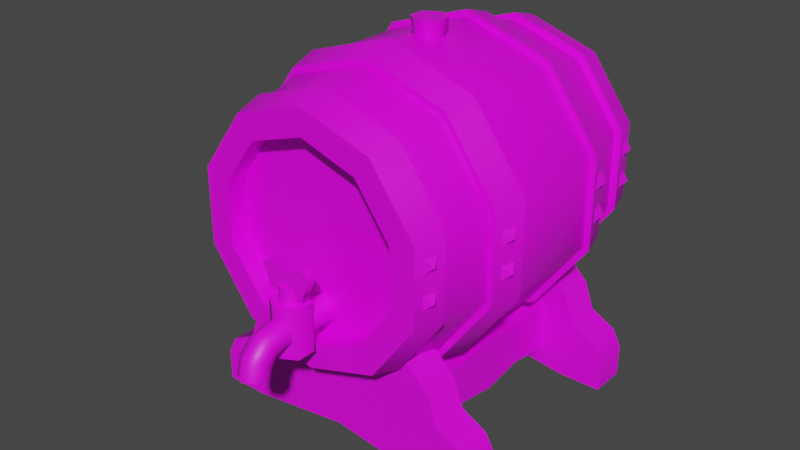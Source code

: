# Source: prop-cask.blend  (saved by Blender 2.93.20; exported with 4.5.12 LTS)
import bpy
from mathutils import Matrix  # noqa: F401  (used for matrix-valued properties, if any)

bpy.ops.wm.read_factory_settings(use_empty=True)
scene = bpy.context.scene
scene.name = 'Scene'

# ---- collections
col_collection = bpy.data.collections.new('Collection'); scene.collection.children.link(col_collection)

# ---- images (referenced by path relative to the original .blend; pixels are not part of the script)
import os
ASSET_DIR = os.environ.get("B2B_ASSET_DIR", "")  # directory of the original .blend (textures are referenced by path, not embedded)
HERE = os.path.dirname(os.path.abspath(__file__))  # packed textures are extracted next to this script under _unpacked/

def load_image(name, relpath, width, height, colorspace="sRGB"):
    """Load a texture the original file referenced (path relative to the .blend, or extracted next to this script)."""
    p = next((c for c in (os.path.join(HERE, relpath), os.path.join(ASSET_DIR, relpath)) if relpath and os.path.exists(c)), "")
    if p:
        img = bpy.data.images.load(p, check_existing=True)
        img.name = name
    else:  # same state as the original file: an image datablock whose file is absent (Cycles renders it pink)
        img = bpy.data.images.new(name, width, height)
        img.source = "FILE"
        img.filepath = "//" + (relpath or name)
    img.colorspace_settings.name = colorspace
    return img
img_wood_boards_seamless_png = load_image('wood-boards-seamless.png', 'wood-boards-seamless.png', 1024, 1024, 'sRGB')
img_metal_seamless_png = load_image('metal-seamless.png', 'metal-seamless.png', 1024, 1024, 'sRGB')
img_wood_seamless_png = load_image('wood-seamless.png', 'wood-seamless.png', 1024, 1024, 'sRGB')

# ---- materials (node trees are filled in below, after node groups)
mat_wood_boards = bpy.data.materials.new('Wood Boards')
mat_wood_boards.alpha_threshold = 0.0
mat_wood_boards.line_color = (0.0, 0.0, 0.0, 1.0)
mat_metal = bpy.data.materials.new('Metal')
mat_wood = bpy.data.materials.new('Wood')

# ---- material node trees
mat_wood_boards.use_nodes = True; mat_wood_boards.node_tree.nodes.clear()
_N = mat_wood_boards.node_tree.nodes; _L = mat_wood_boards.node_tree.links
n0 = _N.new('ShaderNodeOutputMaterial'); n0.name = 'Material Output'; n0.location = (300, 300)
n1 = _N.new('ShaderNodeBsdfPrincipled'); n1.name = 'Principled BSDF'; n1.location = (10, 300)
n1.distribution = 'GGX'
n1.subsurface_method = 'BURLEY'
n1.inputs[2].default_value = 0.4
n1.inputs[3].default_value = 1.45
n1.inputs[27].default_value = (0.0, 0.0, 0.0, 1.0)
n1.inputs[28].default_value = 1.0
n2 = _N.new('ShaderNodeTexImage'); n2.name = 'Image Texture'; n2.location = (-280, 280)
n2.image = img_wood_boards_seamless_png
_L.new(n1.outputs[0], n0.inputs[0])
_L.new(n2.outputs[0], n1.inputs[0])
n0.is_active_output = True
mat_metal.use_nodes = True; mat_metal.node_tree.nodes.clear()
_N = mat_metal.node_tree.nodes; _L = mat_metal.node_tree.links
n0 = _N.new('ShaderNodeBsdfPrincipled'); n0.name = 'Principled BSDF'; n0.location = (10, 300)
n0.distribution = 'GGX'
n0.subsurface_method = 'BURLEY'
n0.inputs[3].default_value = 1.45
n0.inputs[27].default_value = (0.0, 0.0, 0.0, 1.0)
n0.inputs[28].default_value = 1.0
n1 = _N.new('ShaderNodeOutputMaterial'); n1.name = 'Material Output'; n1.location = (300, 300)
n2 = _N.new('ShaderNodeTexImage'); n2.name = 'Image Texture'; n2.location = (-280, 280)
n2.image = img_metal_seamless_png
_L.new(n0.outputs[0], n1.inputs[0])
_L.new(n2.outputs[0], n0.inputs[0])
n1.is_active_output = True
mat_wood.use_nodes = True; mat_wood.node_tree.nodes.clear()
_N = mat_wood.node_tree.nodes; _L = mat_wood.node_tree.links
n0 = _N.new('ShaderNodeBsdfPrincipled'); n0.name = 'Principled BSDF'; n0.location = (10, 300)
n0.distribution = 'GGX'
n0.subsurface_method = 'BURLEY'
n0.inputs[3].default_value = 1.45
n0.inputs[27].default_value = (0.0, 0.0, 0.0, 1.0)
n0.inputs[28].default_value = 1.0
n1 = _N.new('ShaderNodeOutputMaterial'); n1.name = 'Material Output'; n1.location = (300, 300)
n2 = _N.new('ShaderNodeTexImage'); n2.name = 'Image Texture'; n2.location = (-280, 280)
n2.image = img_wood_seamless_png
_L.new(n0.outputs[0], n1.inputs[0])
_L.new(n2.outputs[0], n0.inputs[0])
n1.is_active_output = True

# ---- world
world_world = bpy.data.worlds.new('World'); scene.world = world_world
world_world.use_nodes = True; world_world.node_tree.nodes.clear()
_N = world_world.node_tree.nodes; _L = world_world.node_tree.links
n0 = _N.new('ShaderNodeOutputWorld'); n0.name = 'World Output'; n0.location = (300, 300)
n1 = _N.new('ShaderNodeBackground'); n1.name = 'Background'; n1.location = (10, 300)
n1.inputs[0].default_value = (0.05088, 0.05088, 0.05088, 1.0)
_L.new(n1.outputs[0], n0.inputs[0])
n0.is_active_output = True
world_world.color = (0.05088, 0.05088, 0.05088)
world_world.use_sun_shadow = False
world_world.sun_shadow_jitter_overblur = 0.0

# ---- meshes
me_prop_cask = bpy.data.meshes.new('prop-cask')
me_prop_cask.from_pydata([(6.483e-09, 0.7214, -0.375), (-1.068e-09, 0.7214, 0.375), (0.1301, 0.6791, -0.375), (0.1301, 0.6791, 0.375), (0.2105, 0.5684, -0.375), (0.2105, 0.5684, 0.375), (0.2105, 0.4316, -0.375), (0.2105, 0.4316, 0.375), (0.1301, 0.3209, -0.375), (0.1301, 0.3209, 0.375), (-1.464e-08, 0.2786, -0.375), (-1.533e-08, 0.2786, 0.375), (-0.1301, 0.3209, -0.375), (-0.1301, 0.3209, 0.375), (-0.2105, 0.4316, -0.375), (-0.2105, 0.4316, 0.375), (-0.2105, 0.5684, -0.375), (-0.2105, 0.5684, 0.375), (-0.1301, 0.6791, -0.375), (-0.1301, 0.6791, 0.375), (-1.776e-15, 0.8333, -0.125), (-1.776e-15, 0.8333, 0.125), (0.1959, 0.7696, 0.125), (0.1959, 0.7696, -0.125), (0.317, 0.603, 0.125), (0.317, 0.603, -0.125), (0.317, 0.397, 0.125), (0.317, 0.397, -0.125), (0.1959, 0.2304, 0.125), (0.1959, 0.2304, -0.125), (-2.914e-08, 0.1667, 0.125), (-2.914e-08, 0.1667, -0.125), (-0.1959, 0.2304, 0.125), (-0.1959, 0.2304, -0.125), (-0.317, 0.397, 0.125), (-0.317, 0.397, -0.125), (-0.317, 0.603, 0.125), (-0.317, 0.603, -0.125), (-0.1959, 0.7696, 0.125), (-0.1959, 0.7696, -0.125), (3.045e-10, 0.7652, -0.375), (0.1559, 0.7145, -0.375), (0.1559, 0.7145, 0.375), (3.045e-10, 0.7652, 0.375), (0.2522, 0.582, -0.375), (0.2522, 0.582, 0.375), (0.2522, 0.418, -0.375), (0.2522, 0.418, 0.375), (0.1559, 0.2855, -0.375), (0.1559, 0.2855, 0.375), (-2.288e-08, 0.2348, -0.375), (-2.288e-08, 0.2348, 0.375), (-0.1559, 0.2855, -0.375), (-0.1559, 0.2855, 0.375), (-0.2522, 0.418, -0.375), (-0.2522, 0.418, 0.375), (-0.2522, 0.582, -0.375), (-0.2522, 0.582, 0.375), (-0.1559, 0.7145, -0.375), (-0.1559, 0.7145, 0.375), (6.483e-09, 0.7214, -0.3272), (-1.068e-09, 0.7214, 0.3272), (0.1301, 0.6791, -0.3272), (0.1301, 0.6791, 0.3272), (0.2105, 0.5684, -0.3272), (0.2105, 0.5684, 0.3272), (0.2105, 0.4316, -0.3272), (0.2105, 0.4316, 0.3272), (0.1301, 0.3209, -0.3272), (0.1301, 0.3209, 0.3272), (-1.464e-08, 0.2786, -0.3272), (-1.533e-08, 0.2786, 0.3272), (-0.1301, 0.3209, -0.3272), (-0.1301, 0.3209, 0.3272), (-0.2105, 0.4316, -0.3272), (-0.2105, 0.4316, 0.3272), (-0.2105, 0.5684, -0.3272), (-0.2105, 0.5684, 0.3272), (-0.1301, 0.6791, -0.3272), (-0.1301, 0.6791, 0.3272), (-4.371e-08, 0.8157, -0.03267), (-0.02873, 0.8157, -0.01608), (-0.02873, 0.8157, 0.01709), (-4.081e-08, 0.8157, 0.03368), (0.02873, 0.8157, 0.01709), (0.02873, 0.8157, -0.01608), (-4.371e-08, 0.8626, -0.03965), (-0.03478, 0.8626, -0.01958), (-0.03478, 0.8626, 0.02058), (-4.02e-08, 0.8626, 0.04066), (0.03478, 0.8626, 0.02058), (0.03478, 0.8626, -0.01958), (0.2786, 0.5232, 0.3243), (0.2702, 0.5232, 0.3575), (0.2786, 0.5575, 0.3243), (0.2702, 0.5575, 0.3575), (0.291, 0.5404, 0.3451), (0.1559, 0.7145, 0.375), (3.045e-10, 0.7652, 0.375), (0.2522, 0.582, 0.375), (0.2522, 0.418, 0.375), (0.1559, 0.2855, 0.375), (-2.288e-08, 0.2348, 0.375), (-0.1559, 0.2855, 0.375), (-0.2522, 0.418, 0.375), (-0.2522, 0.582, 0.375), (-0.1559, 0.7145, 0.375), (0.1667, 0.7294, 0.3068), (1.047e-09, 0.7835, 0.3068), (0.2697, 0.5876, 0.3068), (0.2697, 0.4124, 0.3068), (0.1667, 0.2706, 0.3068), (-2.374e-08, 0.2165, 0.3068), (-0.1667, 0.2706, 0.3068), (-0.2697, 0.4124, 0.3068), (-0.2697, 0.5876, 0.3068), (-0.1667, 0.7294, 0.3068), (0.1654, 0.7276, 0.375), (8.67e-10, 0.7813, 0.375), (0.2676, 0.5869, 0.375), (0.2676, 0.4131, 0.375), (0.1654, 0.2724, 0.375), (-2.373e-08, 0.2187, 0.375), (-0.1654, 0.2724, 0.375), (-0.2676, 0.4131, 0.375), (-0.2676, 0.5869, 0.375), (-0.1654, 0.7276, 0.375), (0.1768, 0.7433, 0.3068), (1.655e-09, 0.8008, 0.3068), (0.2861, 0.5929, 0.3068), (0.2861, 0.4071, 0.3068), (0.1768, 0.2567, 0.3068), (-2.464e-08, 0.1992, 0.3068), (-0.1768, 0.2567, 0.3068), (-0.2861, 0.4071, 0.3068), (-0.2861, 0.5929, 0.3068), (-0.1768, 0.7433, 0.3068), (0.1819, 0.7503, 0.1951), (1.659e-09, 0.8094, 0.1951), (0.2943, 0.5956, 0.1951), (0.2943, 0.4044, 0.1951), (0.1819, 0.2497, 0.1951), (-2.539e-08, 0.1906, 0.1951), (-0.1819, 0.2497, 0.1951), (-0.2943, 0.4044, 0.1951), (-0.2943, 0.5956, 0.1951), (-0.1819, 0.7503, 0.1951), (0.1927, 0.7653, 0.1269), (2.503e-09, 0.8279, 0.1269), (0.3119, 0.6013, 0.1269), (0.3119, 0.3987, 0.1269), (0.1927, 0.2347, 0.1269), (-2.616e-08, 0.1721, 0.1269), (-0.1927, 0.2347, 0.1269), (-0.3119, 0.3987, 0.1269), (-0.3119, 0.6013, 0.1269), (-0.1927, 0.7653, 0.1269), (0.1929, 0.7655, 0.1951), (2.315e-09, 0.8282, 0.1951), (0.3122, 0.6014, 0.1951), (0.3122, 0.3986, 0.1951), (0.1929, 0.2345, 0.1951), (-2.638e-08, 0.1718, 0.1951), (-0.1929, 0.2345, 0.1951), (-0.3122, 0.3986, 0.1951), (-0.3122, 0.6014, 0.1951), (-0.1929, 0.7655, 0.1951), (0.2045, 0.7814, 0.1269), (3.206e-09, 0.8479, 0.1269), (0.3308, 0.6075, 0.1269), (0.3308, 0.3925, 0.1269), (0.2045, 0.2186, 0.1269), (-2.721e-08, 0.1521, 0.1269), (-0.2045, 0.2186, 0.1269), (-0.3308, 0.3925, 0.1269), (-0.3308, 0.6075, 0.1269), (-0.2045, 0.7814, 0.1269), (0.2786, 0.4481, 0.3243), (0.2702, 0.4481, 0.3575), (0.2786, 0.4823, 0.3243), (0.2702, 0.4823, 0.3575), (0.291, 0.4652, 0.3451), (0.3246, 0.5232, 0.1445), (0.3155, 0.5232, 0.1775), (0.3246, 0.5575, 0.1445), (0.3155, 0.5575, 0.1775), (0.3366, 0.5404, 0.1655), (0.3246, 0.4481, 0.1445), (0.3155, 0.4481, 0.1775), (0.3246, 0.4823, 0.1445), (0.3155, 0.4823, 0.1775), (0.3366, 0.4652, 0.1655), (0.2786, 0.5232, -0.3243), (0.2702, 0.5232, -0.3575), (0.2786, 0.5575, -0.3243), (0.2702, 0.5575, -0.3575), (0.291, 0.5404, -0.3451), (0.1559, 0.7145, -0.375), (0.0, 0.7652, -0.375), (0.2522, 0.582, -0.375), (0.2522, 0.418, -0.375), (0.1559, 0.2855, -0.375), (-2.235e-08, 0.2348, -0.375), (-0.1559, 0.2855, -0.375), (-0.2522, 0.418, -0.375), (-0.2522, 0.582, -0.375), (-0.1559, 0.7145, -0.375), (0.1667, 0.7294, -0.3068), (0.0, 0.7835, -0.3068), (0.2697, 0.5876, -0.3068), (0.2697, 0.4124, -0.3068), (0.1667, 0.2706, -0.3068), (-2.235e-08, 0.2165, -0.3068), (-0.1667, 0.2706, -0.3068), (-0.2697, 0.4124, -0.3068), (-0.2697, 0.5876, -0.3068), (-0.1667, 0.7294, -0.3068), (0.1654, 0.7276, -0.375), (0.0, 0.7813, -0.375), (0.2676, 0.5869, -0.375), (0.2676, 0.4131, -0.375), (0.1654, 0.2724, -0.375), (-2.235e-08, 0.2187, -0.375), (-0.1654, 0.2724, -0.375), (-0.2676, 0.4131, -0.375), (-0.2676, 0.5869, -0.375), (-0.1654, 0.7276, -0.375), (0.1768, 0.7433, -0.3068), (0.0, 0.8008, -0.3068), (0.2861, 0.5929, -0.3068), (0.2861, 0.4071, -0.3068), (0.1768, 0.2567, -0.3068), (-2.608e-08, 0.1992, -0.3068), (-0.1768, 0.2567, -0.3068), (-0.2861, 0.4071, -0.3068), (-0.2861, 0.5929, -0.3068), (-0.1768, 0.7433, -0.3068), (0.1819, 0.7503, -0.1951), (0.0, 0.8094, -0.1951), (0.2943, 0.5956, -0.1951), (0.2943, 0.4044, -0.1951), (0.1819, 0.2497, -0.1951), (-2.608e-08, 0.1906, -0.1951), (-0.1819, 0.2497, -0.1951), (-0.2943, 0.4044, -0.1951), (-0.2943, 0.5956, -0.1951), (-0.1819, 0.7503, -0.1951), (0.1927, 0.7653, -0.1269), (3.725e-09, 0.8279, -0.1269), (0.3119, 0.6013, -0.1269), (0.3119, 0.3987, -0.1269), (0.1927, 0.2347, -0.1269), (-2.608e-08, 0.1721, -0.1269), (-0.1927, 0.2347, -0.1269), (-0.3119, 0.3987, -0.1269), (-0.3119, 0.6013, -0.1269), (-0.1927, 0.7653, -0.1269), (0.1929, 0.7655, -0.1951), (3.725e-09, 0.8282, -0.1951), (0.3122, 0.6014, -0.1951), (0.3122, 0.3986, -0.1951), (0.1929, 0.2345, -0.1951), (-2.608e-08, 0.1718, -0.1951), (-0.1929, 0.2345, -0.1951), (-0.3122, 0.3986, -0.1951), (-0.3122, 0.6014, -0.1951), (-0.1929, 0.7655, -0.1951), (0.2045, 0.7814, -0.1269), (3.725e-09, 0.8479, -0.1269), (0.3308, 0.6075, -0.1269), (0.3308, 0.3925, -0.1269), (0.2045, 0.2186, -0.1269), (-2.608e-08, 0.1521, -0.1269), (-0.2045, 0.2186, -0.1269), (-0.3308, 0.3925, -0.1269), (-0.3308, 0.6075, -0.1269), (-0.2045, 0.7814, -0.1269), (0.2786, 0.4481, -0.3243), (0.2702, 0.4481, -0.3575), (0.2786, 0.4823, -0.3243), (0.2702, 0.4823, -0.3575), (0.291, 0.4652, -0.3451), (0.3246, 0.5232, -0.1445), (0.3155, 0.5232, -0.1775), (0.3246, 0.5575, -0.1445), (0.3155, 0.5575, -0.1775), (0.3366, 0.5404, -0.1655), (0.3246, 0.4481, -0.1445), (0.3155, 0.4481, -0.1775), (0.3246, 0.4823, -0.1445), (0.3155, 0.4823, -0.1775), (0.3366, 0.4652, -0.1655), (-0.3407, 0.0003243, 0.2942), (-0.3407, 0.0003243, 0.2077), (0.3407, 0.0003243, 0.2942), (0.3407, 0.0003243, 0.2077), (-0.2384, 0.2108, 0.2942), (-0.261, 0.1467, 0.2942), (0.3197, 0.1156, 0.2077), (-0.3407, 0.07624, 0.2077), (0.3407, 0.07624, 0.2077), (0.3407, 0.07624, 0.2942), (-0.3407, 0.07624, 0.2942), (0.2385, 0.0003243, 0.2077), (-0.2385, 0.0003243, 0.2077), (-0.1651, 0.2837, 0.2077), (0.1651, 0.2837, 0.2077), (-0.2385, 0.0003243, 0.2942), (0.2385, 0.0003243, 0.2942), (0.1651, 0.2837, 0.2942), (-0.1651, 0.2837, 0.2942), (0.2384, 0.2108, 0.2942), (-0.2384, 0.2108, 0.2077), (0.2384, 0.2108, 0.2077), (-0.261, 0.1467, 0.2077), (0.261, 0.1467, 0.2077), (0.261, 0.1467, 0.2942), (0.3197, 0.1156, 0.2942), (-0.3197, 0.1156, 0.2942), (-0.3197, 0.1156, 0.2077), (0.2238, 0.1156, 0.2077), (-0.2385, 0.07624, 0.2077), (0.2385, 0.07624, 0.2077), (0.2385, 0.07624, 0.2942), (-0.2385, 0.07624, 0.2942), (-1.788e-09, 0.03373, 0.2077), (-1.49e-08, 0.2837, 0.2077), (1.788e-09, 0.03373, 0.2942), (-1.49e-08, 0.2837, 0.2942), (-2.235e-08, 0.2108, 0.2942), (-7.451e-09, 0.2108, 0.2077), (0.0, 0.1467, 0.2077), (0.0, 0.1467, 0.2942), (0.0, 0.1156, 0.2942), (0.0, 0.1156, 0.2077), (1.49e-08, 0.07624, 0.2077), (-1.49e-08, 0.07624, 0.2942), (-0.3407, 0.0003243, -0.2071), (-0.3407, 0.0003243, -0.2937), (0.3407, 0.0003243, -0.2071), (0.3407, 0.0003243, -0.2937), (-0.2384, 0.2108, -0.2071), (-0.261, 0.1467, -0.2071), (0.3197, 0.1156, -0.2937), (-0.3407, 0.07624, -0.2937), (0.3407, 0.07624, -0.2937), (0.3407, 0.07624, -0.2071), (-0.3407, 0.07624, -0.2071), (0.2385, 0.0003243, -0.2937), (-0.2385, 0.0003243, -0.2937), (-0.1651, 0.2837, -0.2937), (0.1651, 0.2837, -0.2937), (-0.2385, 0.0003243, -0.2071), (0.2385, 0.0003243, -0.2071), (0.1651, 0.2837, -0.2071), (-0.1651, 0.2837, -0.2071), (0.2384, 0.2108, -0.2071), (-0.2384, 0.2108, -0.2937), (0.2384, 0.2108, -0.2937), (-0.261, 0.1467, -0.2937), (0.261, 0.1467, -0.2937), (0.261, 0.1467, -0.2071), (0.3197, 0.1156, -0.2071), (-0.3197, 0.1156, -0.2071), (-0.3197, 0.1156, -0.2937), (0.2238, 0.1156, -0.2937), (-0.2385, 0.07624, -0.2937), (0.2385, 0.07624, -0.2937), (0.2385, 0.07624, -0.2071), (-0.2385, 0.07624, -0.2071), (-1.788e-09, 0.03373, -0.2937), (-1.49e-08, 0.2837, -0.2937), (1.788e-09, 0.03373, -0.2071), (-1.49e-08, 0.2837, -0.2071), (-2.235e-08, 0.2108, -0.2071), (-7.451e-09, 0.2108, -0.2937), (0.0, 0.1467, -0.2937), (0.0, 0.1467, -0.2071), (0.0, 0.1156, -0.2071), (0.0, 0.1156, -0.2937), (1.49e-08, 0.07624, -0.2937), (-1.49e-08, 0.07624, -0.2071), (-0.1781, 0.04421, 0.2077), (-0.1781, 0.1773, 0.2077), (-0.1781, 0.04421, -0.2077), (-0.1781, 0.1773, -0.2077), (-0.1208, 0.04421, 0.2077), (-0.1208, 0.1773, 0.2077), (-0.1208, 0.04421, -0.2077), (-0.1208, 0.1773, -0.2077), (-0.1781, 0.06085, -0.1038), (-0.1781, 0.04421, -1.932e-09), (-0.1781, 0.06085, 0.1038), (-0.1781, 0.1607, 0.1038), (-0.1781, 0.1773, -7.752e-09), (-0.1781, 0.1607, -0.1038), (-0.1208, 0.06085, 0.1038), (-0.1208, 0.04421, -1.932e-09), (-0.1208, 0.06085, -0.1038), (-0.1208, 0.1607, -0.1038), (-0.1208, 0.1773, -7.752e-09), (-0.1208, 0.1607, 0.1038), (0.1226, 0.04421, 0.2077), (0.1226, 0.1773, 0.2077), (0.1226, 0.04421, -0.2077), (0.1226, 0.1773, -0.2077), (0.1799, 0.04421, 0.2077), (0.1799, 0.1773, 0.2077), (0.1799, 0.04421, -0.2077), (0.1799, 0.1773, -0.2077), (0.1226, 0.06085, -0.1038), (0.1226, 0.04421, -1.932e-09), (0.1226, 0.06085, 0.1038), (0.1226, 0.1607, 0.1038), (0.1226, 0.1773, -7.752e-09), (0.1226, 0.1607, -0.1038), (0.1799, 0.06085, 0.1038), (0.1799, 0.04421, -1.932e-09), (0.1799, 0.06085, -0.1038), (0.1799, 0.1607, -0.1038), (0.1799, 0.1773, -7.752e-09), (0.1799, 0.1607, 0.1038), (2.918e-08, 0.3729, 0.3272), (-0.02738, 0.3571, 0.3272), (-0.02738, 0.3255, 0.3272), (3.194e-08, 0.3097, 0.3272), (0.02738, 0.3255, 0.3272), (0.02738, 0.3571, 0.3272), (-0.02738, 0.3571, 0.4686), (2.918e-08, 0.3729, 0.4686), (-0.02738, 0.3255, 0.4686), (3.194e-08, 0.3097, 0.4686), (0.02738, 0.3255, 0.4686), (0.02738, 0.3571, 0.4686), (-0.02738, 0.3469, 0.5065), (2.918e-08, 0.3606, 0.5144), (-0.02738, 0.3195, 0.4907), (3.194e-08, 0.3058, 0.4828), (0.02738, 0.3195, 0.4907), (0.02738, 0.3469, 0.5065), (-0.02738, 0.3192, 0.5342), (2.918e-08, 0.3271, 0.5479), (-0.02738, 0.3034, 0.5069), (3.194e-08, 0.2955, 0.4932), (0.02738, 0.3034, 0.5069), (0.02738, 0.3192, 0.5342), (-0.02738, 0.2813, 0.5444), (2.918e-08, 0.2813, 0.5602), (-0.02738, 0.2813, 0.5128), (3.194e-08, 0.2813, 0.497), (0.02738, 0.2813, 0.5128), (0.02738, 0.2813, 0.5444), (2.867e-08, 0.2868, 0.4638), (-0.03721, 0.2868, 0.4423), (-0.03721, 0.2868, 0.3994), (3.243e-08, 0.2868, 0.3779), (0.03721, 0.2868, 0.3994), (0.03721, 0.2868, 0.4423), (2.867e-08, 0.3985, 0.4446), (-0.02054, 0.3985, 0.4327), (-0.02054, 0.3985, 0.409), (3.11e-08, 0.3985, 0.3971), (0.02054, 0.3985, 0.409), (0.02054, 0.3985, 0.4327), (2.867e-08, 0.3985, 0.4638), (-0.03721, 0.3985, 0.4423), (-0.03721, 0.3985, 0.3994), (3.243e-08, 0.3985, 0.3779), (0.03721, 0.3985, 0.3994), (0.03721, 0.3985, 0.4423), (2.867e-08, 0.4311, 0.4446), (-0.02054, 0.4311, 0.4327), (-0.02054, 0.4311, 0.409), (3.11e-08, 0.4311, 0.3971), (0.02054, 0.4311, 0.409), (0.02054, 0.4311, 0.4327), (-0.03971, 0.4154, 0.4303), (-0.06056, 0.4659, 0.4303), (0.06056, 0.4659, 0.4303), (-0.03971, 0.4154, 0.412), (-0.06056, 0.4659, 0.412), (0.06056, 0.4659, 0.412), (0.03971, 0.4154, 0.412), (2.989e-08, 0.4154, 0.4303), (2.989e-08, 0.4659, 0.4303), (2.989e-08, 0.4154, 0.412), (2.989e-08, 0.4659, 0.412), (0.03971, 0.4154, 0.4303), (0.03971, 0.4828, 0.4303), (0.03971, 0.4828, 0.412), (-0.03971, 0.4828, 0.4303), (-0.03971, 0.4828, 0.412)], [], [(21, 43, 42, 22), (22, 42, 45, 24), (24, 45, 47, 26), (26, 47, 49, 28), (28, 49, 51, 30), (30, 51, 53, 32), (32, 53, 55, 34), (34, 55, 57, 36), (1, 19, 79, 61), (36, 57, 59, 38), (38, 59, 43, 21), (4, 6, 66, 64), (58, 39, 20, 40), (39, 38, 21, 20), (56, 37, 39, 58), (37, 36, 38, 39), (54, 35, 37, 56), (35, 34, 36, 37), (52, 33, 35, 54), (33, 32, 34, 35), (50, 31, 33, 52), (31, 30, 32, 33), (48, 29, 31, 50), (29, 28, 30, 31), (46, 27, 29, 48), (27, 26, 28, 29), (44, 25, 27, 46), (25, 24, 26, 27), (41, 23, 25, 44), (23, 22, 24, 25), (40, 20, 23, 41), (20, 21, 22, 23), (2, 0, 40, 41), (1, 3, 42, 43), (4, 2, 41, 44), (3, 5, 45, 42), (6, 4, 44, 46), (5, 7, 47, 45), (8, 6, 46, 48), (7, 9, 49, 47), (10, 8, 48, 50), (9, 11, 51, 49), (12, 10, 50, 52), (11, 13, 53, 51), (14, 12, 52, 54), (13, 15, 55, 53), (16, 14, 54, 56), (15, 17, 57, 55), (18, 16, 56, 58), (17, 19, 59, 57), (0, 18, 58, 40), (19, 1, 43, 59), (63, 61, 79, 77, 75, 73, 71, 69, 67, 65), (60, 62, 64, 66, 68, 70, 72, 74, 76, 78), (12, 14, 74, 72), (7, 5, 65, 67), (15, 13, 73, 75), (6, 8, 68, 66), (14, 16, 76, 74), (9, 7, 67, 69), (0, 2, 62, 60), (17, 15, 75, 77), (8, 10, 70, 68), (3, 1, 61, 63), (16, 18, 78, 76), (11, 9, 69, 71), (2, 4, 64, 62), (19, 17, 77, 79), (10, 12, 72, 70), (5, 3, 63, 65), (18, 0, 60, 78), (13, 11, 71, 73), (85, 91, 90, 84), (83, 89, 88, 82), (81, 87, 86, 80), (80, 86, 91, 85), (84, 90, 89, 83), (82, 88, 87, 81), (87, 88, 89, 90, 91, 86), (92, 93, 95, 94), (94, 95, 96), (96, 93, 92), (94, 96, 92), (96, 95, 93), (122, 123, 133, 132), (119, 120, 130, 129), (126, 118, 128, 136), (123, 124, 134, 133), (120, 121, 131, 130), (118, 117, 127, 128), (124, 125, 135, 134), (121, 122, 132, 131), (117, 119, 129, 127), (125, 126, 136, 135), (105, 106, 126, 125), (97, 99, 119, 117), (114, 113, 133, 134), (106, 98, 118, 126), (99, 100, 120, 119), (115, 114, 134, 135), (107, 108, 128, 127), (100, 101, 121, 120), (116, 115, 135, 136), (109, 107, 127, 129), (101, 102, 122, 121), (108, 116, 136, 128), (110, 109, 129, 130), (102, 103, 123, 122), (111, 110, 130, 131), (103, 104, 124, 123), (112, 111, 131, 132), (104, 105, 125, 124), (98, 97, 117, 118), (113, 112, 132, 133), (162, 163, 173, 172), (159, 160, 170, 169), (166, 158, 168, 176), (163, 164, 174, 173), (160, 161, 171, 170), (158, 157, 167, 168), (164, 165, 175, 174), (161, 162, 172, 171), (157, 159, 169, 167), (165, 166, 176, 175), (145, 146, 166, 165), (137, 139, 159, 157), (154, 153, 173, 174), (146, 138, 158, 166), (139, 140, 160, 159), (155, 154, 174, 175), (147, 148, 168, 167), (140, 141, 161, 160), (156, 155, 175, 176), (149, 147, 167, 169), (141, 142, 162, 161), (148, 156, 176, 168), (150, 149, 169, 170), (142, 143, 163, 162), (151, 150, 170, 171), (143, 144, 164, 163), (152, 151, 171, 172), (144, 145, 165, 164), (138, 137, 157, 158), (153, 152, 172, 173), (177, 178, 180, 179), (179, 180, 181), (181, 178, 177), (179, 181, 177), (181, 180, 178), (182, 183, 185, 184), (184, 185, 186), (186, 183, 182), (184, 186, 182), (186, 185, 183), (187, 188, 190, 189), (189, 190, 191), (191, 188, 187), (189, 191, 187), (191, 190, 188), (192, 194, 195, 193), (194, 196, 195), (196, 192, 193), (194, 192, 196), (196, 193, 195), (222, 232, 233, 223), (219, 229, 230, 220), (226, 236, 228, 218), (223, 233, 234, 224), (220, 230, 231, 221), (218, 228, 227, 217), (224, 234, 235, 225), (221, 231, 232, 222), (217, 227, 229, 219), (225, 235, 236, 226), (205, 225, 226, 206), (197, 217, 219, 199), (214, 234, 233, 213), (206, 226, 218, 198), (199, 219, 220, 200), (215, 235, 234, 214), (207, 227, 228, 208), (200, 220, 221, 201), (216, 236, 235, 215), (209, 229, 227, 207), (201, 221, 222, 202), (208, 228, 236, 216), (210, 230, 229, 209), (202, 222, 223, 203), (211, 231, 230, 210), (203, 223, 224, 204), (212, 232, 231, 211), (204, 224, 225, 205), (198, 218, 217, 197), (213, 233, 232, 212), (262, 272, 273, 263), (259, 269, 270, 260), (266, 276, 268, 258), (263, 273, 274, 264), (260, 270, 271, 261), (258, 268, 267, 257), (264, 274, 275, 265), (261, 271, 272, 262), (257, 267, 269, 259), (265, 275, 276, 266), (245, 265, 266, 246), (237, 257, 259, 239), (254, 274, 273, 253), (246, 266, 258, 238), (239, 259, 260, 240), (255, 275, 274, 254), (247, 267, 268, 248), (240, 260, 261, 241), (256, 276, 275, 255), (249, 269, 267, 247), (241, 261, 262, 242), (248, 268, 276, 256), (250, 270, 269, 249), (242, 262, 263, 243), (251, 271, 270, 250), (243, 263, 264, 244), (252, 272, 271, 251), (244, 264, 265, 245), (238, 258, 257, 237), (253, 273, 272, 252), (277, 279, 280, 278), (279, 281, 280), (281, 277, 278), (279, 277, 281), (281, 278, 280), (282, 284, 285, 283), (284, 286, 285), (286, 282, 283), (284, 282, 286), (286, 283, 285), (287, 289, 290, 288), (289, 291, 290), (291, 287, 288), (289, 287, 291), (291, 288, 290), (296, 310, 305, 312), (313, 306, 309, 311), (303, 295, 294, 308), (315, 313, 311, 316), (297, 296, 312, 314), (318, 297, 314, 319), (320, 315, 298), (298, 315, 316, 317), (324, 318, 302), (300, 298, 317, 301), (322, 320, 298, 300), (302, 318, 319, 299), (292, 302, 299, 293), (303, 322, 300, 295), (295, 300, 301, 294), (307, 324, 302, 292), (294, 301, 323, 308), (327, 336, 324, 307), (293, 299, 321, 304), (325, 335, 322, 303), (299, 319, 321), (335, 334, 320, 322), (301, 317, 323), (336, 333, 318, 324), (333, 332, 297, 318), (334, 331, 315, 320), (331, 330, 313, 315), (332, 329, 296, 297), (326, 305, 310, 328), (293, 304, 307, 292), (325, 303, 308, 327), (329, 328, 310, 296), (330, 326, 306, 313), (312, 305, 326, 330), (311, 309, 328, 329), (304, 325, 327, 307), (306, 326, 328, 309), (316, 311, 329, 332), (314, 312, 330, 331), (319, 314, 331, 334), (317, 316, 332, 333), (323, 317, 333, 336), (321, 319, 334, 335), (304, 321, 335, 325), (308, 323, 336, 327), (341, 355, 350, 357), (358, 351, 354, 356), (348, 340, 339, 353), (360, 358, 356, 361), (342, 341, 357, 359), (363, 342, 359, 364), (365, 360, 343), (343, 360, 361, 362), (369, 363, 347), (345, 343, 362, 346), (367, 365, 343, 345), (347, 363, 364, 344), (337, 347, 344, 338), (348, 367, 345, 340), (340, 345, 346, 339), (352, 369, 347, 337), (339, 346, 368, 353), (372, 381, 369, 352), (338, 344, 366, 349), (370, 380, 367, 348), (344, 364, 366), (380, 379, 365, 367), (346, 362, 368), (381, 378, 363, 369), (378, 377, 342, 363), (379, 376, 360, 365), (376, 375, 358, 360), (377, 374, 341, 342), (371, 350, 355, 373), (338, 349, 352, 337), (370, 348, 353, 372), (374, 373, 355, 341), (375, 371, 351, 358), (357, 350, 371, 375), (356, 354, 373, 374), (349, 370, 372, 352), (351, 371, 373, 354), (361, 356, 374, 377), (359, 357, 375, 376), (364, 359, 376, 379), (362, 361, 377, 378), (368, 362, 378, 381), (366, 364, 379, 380), (349, 366, 380, 370), (353, 368, 381, 372), (390, 395, 385, 384), (396, 401, 387, 386), (392, 396, 386, 382), (401, 393, 383, 387), (389, 385, 395, 399), (399, 395, 394, 400), (400, 394, 393, 401), (384, 388, 398, 390), (390, 398, 397, 391), (391, 397, 396, 392), (388, 389, 399, 398), (398, 399, 400, 397), (397, 400, 401, 396), (382, 383, 393, 392), (392, 393, 394, 391), (391, 394, 395, 390), (410, 415, 405, 404), (416, 421, 407, 406), (412, 416, 406, 402), (421, 413, 403, 407), (409, 405, 415, 419), (419, 415, 414, 420), (420, 414, 413, 421), (404, 408, 418, 410), (410, 418, 417, 411), (411, 417, 416, 412), (408, 409, 419, 418), (418, 419, 420, 417), (417, 420, 421, 416), (402, 403, 413, 412), (412, 413, 414, 411), (411, 414, 415, 410), (432, 438, 437, 431), (422, 429, 433, 427), (426, 432, 431, 425), (424, 430, 428, 423), (427, 433, 432, 426), (425, 431, 430, 424), (423, 428, 429, 422), (437, 443, 442, 436), (430, 436, 434, 428), (433, 439, 438, 432), (431, 437, 436, 430), (428, 434, 435, 429), (429, 435, 439, 433), (442, 448, 446, 440), (434, 440, 441, 435), (435, 441, 445, 439), (438, 444, 443, 437), (436, 442, 440, 434), (439, 445, 444, 438), (446, 448, 449, 450, 451, 447), (445, 451, 450, 444), (443, 449, 448, 442), (440, 446, 447, 441), (441, 447, 451, 445), (444, 450, 449, 443), (452, 457, 469, 464), (456, 455, 467, 468), (454, 453, 465, 466), (457, 456, 468, 469), (455, 454, 466, 467), (453, 452, 464, 465), (452, 453, 454, 455, 456, 457), (462, 461, 473, 474), (458, 459, 465, 464), (459, 460, 466, 465), (460, 461, 467, 466), (461, 462, 468, 467), (462, 463, 469, 468), (463, 458, 464, 469), (470, 475, 474, 473, 472, 471), (460, 459, 471, 472), (463, 462, 474, 475), (461, 460, 472, 473), (459, 458, 470, 471), (458, 463, 475, 470), (488, 487, 478), (489, 481, 482), (488, 478, 481, 489), (478, 487, 482, 481), (476, 477, 480, 479), (487, 483, 485, 482), (490, 484, 486, 491), (491, 486, 485, 479), (490, 476, 483, 484), (484, 488, 489, 486), (486, 489, 482, 485), (484, 483, 487, 488), (477, 476, 490), (480, 491, 479), (477, 490, 491, 480), (483, 476, 479, 485)])
me_prop_cask.polygons.foreach_set('use_smooth', [1, 1, 1, 1, 1, 1, 1, 1, 1, 1, 1, 1, 1, 1, 1, 1, 1, 1, 1, 1, 1, 1, 1, 1, 1, 1, 1, 1, 1, 1, 1, 1, 1, 1, 1, 1, 1, 1, 1, 1, 1, 1, 1, 1, 1, 1, 1, 1, 1, 1, 1, 1, 1, 1, 1, 1, 1, 1, 1, 1, 1, 1, 1, 1, 1, 1, 1, 1, 1, 1, 1, 1, 1, 1, 1, 1, 1, 1, 1, 0, 0, 0, 0, 0, 1, 1, 1, 1, 1, 1, 1, 1, 1, 1, 0, 0, 0, 0, 0, 0, 0, 0, 0, 0, 0, 0, 0, 0, 0, 0, 0, 0, 0, 0, 1, 1, 1, 1, 1, 1, 1, 1, 1, 1, 0, 0, 0, 0, 0, 0, 0, 0, 0, 0, 0, 0, 0, 0, 0, 0, 0, 0, 0, 0, 0, 0, 0, 0, 0, 0, 0, 0, 0, 0, 0, 0, 0, 0, 0, 0, 0, 0, 0, 0, 1, 1, 1, 1, 1, 1, 1, 1, 1, 1, 0, 0, 0, 0, 0, 0, 0, 0, 0, 0, 0, 0, 0, 0, 0, 0, 0, 0, 0, 0, 1, 1, 1, 1, 1, 1, 1, 1, 1, 1, 0, 0, 0, 0, 0, 0, 0, 0, 0, 0, 0, 0, 0, 0, 0, 0, 0, 0, 0, 0, 0, 0, 0, 0, 0, 0, 0, 0, 0, 0, 0, 0, 0, 0, 0, 1, 1, 0, 1, 1, 1, 0, 1, 0, 1, 0, 1, 1, 0, 1, 0, 0, 0, 0, 0, 0, 0, 0, 0, 0, 0, 0, 0, 0, 0, 0, 0, 0, 0, 0, 0, 0, 0, 0, 0, 0, 0, 0, 0, 0, 1, 1, 0, 1, 1, 1, 0, 1, 0, 1, 0, 1, 1, 0, 1, 0, 0, 0, 0, 0, 0, 0, 0, 0, 0, 0, 0, 0, 0, 0, 0, 0, 0, 0, 0, 0, 0, 0, 0, 0, 0, 0, 0, 0, 0, 1, 1, 1, 1, 1, 1, 1, 1, 1, 1, 1, 1, 1, 1, 1, 1, 1, 1, 1, 1, 1, 1, 1, 1, 1, 1, 1, 1, 1, 1, 1, 1, 1, 1, 1, 1, 1, 1, 1, 1, 1, 1, 1, 1, 1, 1, 1, 1, 1, 1, 1, 1, 1, 1, 1, 1, 1, 1, 1, 1, 1, 1, 1, 1, 1, 1, 1, 1, 1, 1, 1, 1, 1, 1, 1, 1, 1, 1, 1, 1, 1, 1, 1, 1, 1, 1, 1, 1, 1, 1, 1, 1, 1])
me_prop_cask.polygons.foreach_set('material_index', [0, 0, 0, 0, 0, 0, 0, 0, 0, 0, 0, 0, 0, 0, 0, 0, 0, 0, 0, 0, 0, 0, 0, 0, 0, 0, 0, 0, 0, 0, 0, 0, 0, 0, 0, 0, 0, 0, 0, 0, 0, 0, 0, 0, 0, 0, 0, 0, 0, 0, 0, 0, 0, 0, 0, 0, 0, 0, 0, 0, 0, 0, 0, 0, 0, 0, 0, 0, 0, 0, 0, 0, 0, 0, 0, 0, 0, 0, 0, 1, 1, 1, 1, 1, 1, 1, 1, 1, 1, 1, 1, 1, 1, 1, 1, 1, 1, 1, 1, 1, 1, 1, 1, 1, 1, 1, 1, 1, 1, 1, 1, 1, 1, 1, 1, 1, 1, 1, 1, 1, 1, 1, 1, 1, 1, 1, 1, 1, 1, 1, 1, 1, 1, 1, 1, 1, 1, 1, 1, 1, 1, 1, 1, 1, 1, 1, 1, 1, 1, 1, 1, 1, 1, 1, 1, 1, 1, 1, 1, 1, 1, 1, 1, 1, 1, 1, 1, 1, 1, 1, 1, 1, 1, 1, 1, 1, 1, 1, 1, 1, 1, 1, 1, 1, 1, 1, 1, 1, 1, 1, 1, 1, 1, 1, 1, 1, 1, 1, 1, 1, 1, 1, 1, 1, 1, 1, 1, 1, 1, 1, 1, 1, 1, 1, 1, 1, 1, 1, 1, 1, 1, 1, 1, 1, 1, 1, 1, 1, 1, 1, 1, 1, 1, 1, 1, 1, 1, 1, 1, 2, 2, 2, 2, 2, 2, 2, 2, 2, 2, 2, 2, 2, 2, 2, 2, 2, 2, 2, 2, 2, 2, 2, 2, 2, 2, 2, 2, 2, 2, 2, 2, 2, 2, 2, 2, 2, 2, 2, 2, 2, 2, 2, 2, 2, 2, 2, 2, 2, 2, 2, 2, 2, 2, 2, 2, 2, 2, 2, 2, 2, 2, 2, 2, 2, 2, 2, 2, 2, 2, 2, 2, 2, 2, 2, 2, 2, 2, 2, 2, 2, 2, 2, 2, 2, 2, 2, 2, 2, 2, 2, 2, 2, 2, 2, 2, 2, 2, 2, 2, 2, 2, 2, 2, 2, 2, 2, 2, 2, 2, 2, 2, 2, 2, 2, 2, 2, 2, 2, 2, 2, 2, 1, 1, 1, 1, 1, 1, 1, 1, 1, 1, 1, 1, 1, 1, 1, 1, 1, 1, 1, 1, 1, 1, 1, 1, 1, 1, 1, 1, 1, 1, 1, 1, 1, 1, 1, 1, 1, 1, 1, 1, 1, 1, 1, 1, 1, 1, 1, 1, 1, 1, 1, 1, 1, 1, 1, 1, 1, 1, 1, 1, 1])
_k = set([(0, 2), (0, 18), (1, 3), (1, 19), (2, 4), (3, 5), (4, 6), (5, 7), (6, 8), (7, 9), (8, 10), (9, 11), (10, 12), (11, 13), (12, 14), (13, 15), (14, 16), (15, 17), (16, 18), (17, 19), (40, 41), (40, 58), (41, 44), (42, 43), (42, 45), (43, 59), (44, 46), (45, 47), (46, 48), (47, 49), (48, 50), (49, 51), (50, 52), (51, 53), (52, 54), (53, 55), (54, 56), (55, 57), (56, 58), (57, 59), (60, 62), (60, 78), (61, 63), (61, 79), (62, 64), (63, 65), (64, 66), (65, 67), (66, 68), (67, 69), (68, 70), (69, 71), (70, 72), (71, 73), (72, 74), (73, 75), (74, 76), (75, 77), (76, 78), (77, 79), (86, 87), (86, 91), (87, 88), (88, 89), (89, 90), (90, 91), (117, 118), (117, 119), (118, 126), (119, 120), (120, 121), (121, 122), (122, 123), (123, 124), (124, 125), (125, 126), (127, 128), (127, 129), (128, 136), (129, 130), (130, 131), (131, 132), (132, 133), (133, 134), (134, 135), (135, 136), (157, 158), (157, 159), (158, 166), (159, 160), (160, 161), (161, 162), (162, 163), (163, 164), (164, 165), (165, 166), (167, 168), (167, 169), (168, 176), (169, 170), (170, 171), (171, 172), (172, 173), (173, 174), (174, 175), (175, 176), (217, 218), (217, 219), (218, 226), (219, 220), (220, 221), (221, 222), (222, 223), (223, 224), (224, 225), (225, 226), (227, 228), (227, 229), (228, 236), (229, 230), (230, 231), (231, 232), (232, 233), (233, 234), (234, 235), (235, 236), (257, 258), (257, 259), (258, 266), (259, 260), (260, 261), (261, 262), (262, 263), (263, 264), (264, 265), (265, 266), (267, 268), (267, 269), (268, 276), (269, 270), (270, 271), (271, 272), (272, 273), (273, 274), (274, 275), (275, 276), (292, 293), (292, 302), (293, 299), (294, 295), (294, 301), (295, 300), (296, 297), (296, 310), (297, 318), (298, 300), (298, 315), (299, 319), (301, 317), (302, 318), (305, 310), (305, 312), (306, 309), (306, 313), (309, 311), (311, 316), (312, 314), (313, 315), (314, 319), (316, 317), (337, 338), (337, 347), (338, 344), (339, 340), (339, 346), (340, 345), (341, 342), (341, 355), (342, 363), (343, 345), (343, 360), (344, 364), (346, 362), (347, 363), (350, 355), (350, 357), (351, 354), (351, 358), (354, 356), (356, 361), (357, 359), (358, 360), (359, 364), (361, 362), (382, 392), (383, 393), (384, 390), (385, 395), (386, 396), (387, 401), (388, 398), (389, 399), (390, 391), (391, 392), (393, 394), (394, 395), (396, 397), (397, 398), (399, 400), (400, 401), (402, 412), (403, 413), (404, 410), (405, 415), (406, 416), (407, 421), (408, 418), (409, 419), (410, 411), (411, 412), (413, 414), (414, 415), (416, 417), (417, 418), (419, 420), (420, 421), (446, 447), (446, 448), (447, 451), (448, 449), (449, 450), (450, 451), (452, 453), (452, 457), (453, 454), (454, 455), (455, 456), (456, 457), (458, 459), (458, 463), (459, 460), (460, 461), (461, 462), (462, 463), (464, 465), (464, 469), (465, 466), (466, 467), (467, 468), (468, 469), (470, 471), (470, 475), (471, 472), (472, 473), (473, 474), (474, 475), (476, 477), (476, 483), (477, 490), (478, 487), (478, 488), (479, 480), (479, 485), (480, 491), (481, 482), (481, 489), (482, 485), (483, 487), (484, 488), (484, 490), (486, 489), (486, 491)])
me_prop_cask.attributes.new('sharp_edge', 'BOOLEAN', 'EDGE').data.foreach_set('value', [ (min(e.vertices), max(e.vertices)) in _k for e in me_prop_cask.edges])
_uv = me_prop_cask.uv_layers.new(name='UVMap')
_uv.uv.foreach_set('vector', [-0.1232, 0.6418, -0.1232, 0.3238, 0.1046, 0.3238, 0.1046, 0.6418, 0.6757, 0.3732, 0.6757, 0.08914, 0.8791, 0.08914, 0.8791, 0.3732, 0.101, 0.05075, 0.101, -0.216, 0.292, -0.216, 0.292, 0.05075, 0.2919, 0.5665, 0.2919, 0.2958, 0.4857, 0.2958, 0.4857, 0.5665, 0.4872, 0.6992, 0.4872, 0.4355, 0.676, 0.4355, 0.676, 0.6992, 0.2904, 0.1916, 0.2904, -0.08265, 0.4868, -0.08265, 0.4868, 0.1916, 0.8748, 0.109, 0.8748, -0.2108, 1.104, -0.2108, 1.104, 0.109, -0.1245, -0.1093, -0.1245, -0.4294, 0.1046, -0.4294, 0.1046, -0.1093, 0.6766, 0.5788, 0.4858, 0.5788, 0.4858, 0.5085, 0.6766, 0.5085, 0.1, 0.7291, 0.1, 0.4623, 0.291, 0.4623, 0.291, 0.7291, 0.6772, 0.3598, 0.6772, 0.6265, 0.4862, 0.6265, 0.4862, 0.3598, 0.2885, 0.4378, 0.0991, 0.4378, 0.0991, 0.3675, 0.2885, 0.3675, 0.6772, -0.1652, 0.6772, 0.1015, 0.4862, 0.1015, 0.4862, -0.1652, 0.6772, 0.1015, 0.6772, 0.3598, 0.4862, 0.3598, 0.4862, 0.1015, 0.1, 1.254, 0.1, 0.9873, 0.291, 0.9873, 0.291, 1.254, 0.1, 0.9873, 0.1, 0.7291, 0.291, 0.7291, 0.291, 0.9873, -0.1245, 0.5205, -0.1245, 0.2005, 0.1046, 0.2005, 0.1046, 0.5205, -0.1245, 0.2005, -0.1245, -0.1093, 0.1046, -0.1093, 0.1046, 0.2005, 0.8748, 0.7386, 0.8748, 0.4187, 1.104, 0.4187, 1.104, 0.7386, 0.8748, 0.4187, 0.8748, 0.109, 1.104, 0.109, 1.104, 0.4187, 0.2904, 0.7315, 0.2904, 0.4572, 0.4868, 0.4572, 0.4868, 0.7315, 0.2904, 0.4572, 0.2904, 0.1916, 0.4868, 0.1916, 0.4868, 0.4572, 0.4872, 1.218, 0.4872, 0.9545, 0.676, 0.9545, 0.676, 1.218, 0.4872, 0.9545, 0.4872, 0.6992, 0.676, 0.6992, 0.676, 0.9545, 0.2919, 1.099, 0.2919, 0.8285, 0.4857, 0.8285, 0.4857, 1.099, 0.2919, 0.8285, 0.2919, 0.5665, 0.4857, 0.5665, 0.4857, 0.8285, 0.101, 0.5758, 0.101, 0.309, 0.292, 0.309, 0.292, 0.5758, 0.101, 0.309, 0.101, 0.05075, 0.292, 0.05075, 0.292, 0.309, 0.6757, 0.9321, 0.6757, 0.6481, 0.8791, 0.6481, 0.8791, 0.9321, 0.6757, 0.6481, 0.6757, 0.3732, 0.8791, 0.3732, 0.8791, 0.6481, -0.1232, 1.268, -0.1232, 0.9496, 0.1046, 0.9496, 0.1046, 1.268, -0.1232, 0.9496, -0.1232, 0.6418, 0.1046, 0.6418, 0.1046, 0.9496, 0.4876, 0.2318, 0.2871, 0.2318, 0.2871, 0.1787, 0.4876, 0.1787, 0.4876, 0.1252, 0.6788, 0.1252, 0.6788, 0.1783, 0.4876, 0.1783, 0.6788, 0.66, 0.4876, 0.66, 0.4876, 0.6069, 0.6788, 0.6069, 0.6788, 0.2318, 0.4876, 0.2318, 0.4876, 0.1787, 0.6788, 0.1787, 0.4876, 0.6065, 0.2871, 0.6065, 0.2871, 0.5534, 0.4876, 0.5534, 0.4876, 0.3389, 0.2871, 0.3389, 0.2871, 0.2858, 0.4876, 0.2858, 0.4876, 0.5534, 0.6788, 0.5534, 0.6788, 0.6065, 0.4876, 0.6065, 0.4876, 0.4459, 0.2871, 0.4459, 0.2871, 0.3928, 0.4876, 0.3928, 0.4876, 0.5529, 0.2871, 0.5529, 0.2871, 0.4998, 0.4876, 0.4998, 0.2871, 0.3393, 0.4876, 0.3393, 0.4876, 0.3924, 0.2871, 0.3924, 0.6788, 0.4994, 0.4876, 0.4994, 0.4876, 0.4463, 0.6788, 0.4463, 0.6788, 0.5529, 0.4876, 0.5529, 0.4876, 0.4998, 0.6788, 0.4998, 0.6788, 0.2853, 0.4876, 0.2853, 0.4876, 0.2322, 0.6788, 0.2322, 0.6788, 0.3924, 0.4876, 0.3924, 0.4876, 0.3393, 0.6788, 0.3393, 0.6788, 0.4459, 0.4876, 0.4459, 0.4876, 0.3928, 0.6788, 0.3928, 0.4876, 0.66, 0.2871, 0.66, 0.2871, 0.6069, 0.4876, 0.6069, 0.4876, 0.2853, 0.2871, 0.2853, 0.2871, 0.2322, 0.4876, 0.2322, 0.6788, 0.3389, 0.4876, 0.3389, 0.4876, 0.2858, 0.6788, 0.2858, 0.4876, 0.4994, 0.2871, 0.4994, 0.2871, 0.4463, 0.4876, 0.4463, 0.2871, 0.1252, 0.4876, 0.1252, 0.4876, 0.1783, 0.2871, 0.1783, 0.3692, 1.088, 0.1807, 1.149, -0.007694, 1.088, -0.1242, 0.9279, -0.1242, 0.7298, -0.007694, 0.5695, 0.1807, 0.5082, 0.3692, 0.5695, 0.4856, 0.7298, 0.4856, 0.9279, 0.7943, 0.5865, 0.9827, 0.5252, 1.099, 0.3649, 1.099, 0.1668, 0.9827, 0.006498, 0.7943, -0.05473, 0.6058, 0.006498, 0.4894, 0.1668, 0.4894, 0.3649, 0.6058, 0.5252, -0.122, 0.438, 0.0991, 0.438, 0.0991, 0.5083, -0.122, 0.5083, 0.2885, 0.6493, 0.0991, 0.6493, 0.0991, 0.579, 0.2885, 0.579, 0.0991, 0.5788, -0.122, 0.5788, -0.122, 0.5085, 0.0991, 0.5085, 0.0991, 0.4378, -0.122, 0.4378, -0.122, 0.3675, 0.0991, 0.3675, 0.0991, 0.438, 0.2885, 0.438, 0.2885, 0.5083, 0.0991, 0.5083, 0.4858, 0.6493, 0.2885, 0.6493, 0.2885, 0.579, 0.4858, 0.579, 0.6766, 0.4378, 0.4858, 0.4378, 0.4858, 0.3675, 0.6766, 0.3675, 0.2885, 0.5788, 0.0991, 0.5788, 0.0991, 0.5085, 0.2885, 0.5085, -0.122, 0.4378, -0.3233, 0.4378, -0.3233, 0.3675, -0.122, 0.3675, -0.122, 0.6493, -0.3233, 0.6493, -0.3233, 0.579, -0.122, 0.579, 0.2885, 0.438, 0.4858, 0.438, 0.4858, 0.5083, 0.2885, 0.5083, 0.6766, 0.6493, 0.4858, 0.6493, 0.4858, 0.579, 0.6766, 0.579, 0.4858, 0.4378, 0.2885, 0.4378, 0.2885, 0.3675, 0.4858, 0.3675, 0.4858, 0.5788, 0.2885, 0.5788, 0.2885, 0.5085, 0.4858, 0.5085, -0.3233, 0.438, -0.122, 0.438, -0.122, 0.5083, -0.3233, 0.5083, 0.0991, 0.6493, -0.122, 0.6493, -0.122, 0.579, 0.0991, 0.579, 0.4858, 0.438, 0.6766, 0.438, 0.6766, 0.5083, 0.4858, 0.5083, -0.122, 0.5788, -0.3233, 0.5788, -0.3233, 0.5085, -0.122, 0.5085, 0.3827, 0.2745, 0.3827, 0.2745, 0.3827, 0.2745, 0.3827, 0.2745, 0.3827, 0.2745, 0.3827, 0.2745, 0.3827, 0.2745, 0.3827, 0.2745, 0.3827, 0.2745, 0.3827, 0.2745, 0.3827, 0.2745, 0.3827, 0.2745, 0.3827, 0.2745, 0.3827, 0.2745, 0.3827, 0.2745, 0.3827, 0.2745, 0.3827, 0.2745, 0.3827, 0.2745, 0.3827, 0.2745, 0.3827, 0.2745, 0.3827, 0.2745, 0.3827, 0.2745, 0.3827, 0.2745, 0.3827, 0.2745, 0.3827, 0.2745, 0.3827, 0.2745, 0.3827, 0.2745, 0.3827, 0.2745, 0.3827, 0.2745, 0.3827, 0.2745, 0.4099, 0.8577, 0.4341, 0.8577, 0.4341, 0.8819, 0.4099, 0.8819, 0.4015, 0.8832, 0.4015, 0.9074, 0.3844, 0.8953, 0.4455, 0.9088, 0.4455, 0.9297, 0.4257, 0.9157, 0.4266, 0.9603, 0.4463, 0.9533, 0.4463, 0.9742, 0.5061, 0.9278, 0.5061, 0.9487, 0.4864, 0.9348, 0.951, -0.293, 0.8662, -0.2044, 0.8272, -0.2358, 0.9179, -0.3306, 0.747, 0.4911, 0.7975, 0.603, 0.7538, 0.6274, 0.6998, 0.5078, 0.7161, 0.1279, 0.7057, 0.2501, 0.6556, 0.2501, 0.6667, 0.1194, 0.8662, -0.2044, 0.7975, -0.1027, 0.7538, -0.1271, 0.8272, -0.2358, 0.7975, 0.603, 0.8662, 0.7046, 0.8272, 0.7361, 0.7538, 0.6274, 0.7057, 0.2501, 0.7161, 0.3724, 0.6667, 0.3808, 0.6556, 0.2501, 0.7975, -0.1027, 0.747, 0.009125, 0.6998, -0.007543, 0.7538, -0.1271, 0.8662, 0.7046, 0.951, 0.7933, 0.9179, 0.8308, 0.8272, 0.7361, 0.7161, 0.3724, 0.747, 0.4911, 0.6998, 0.5078, 0.6667, 0.3808, 0.747, 0.009125, 0.7161, 0.1279, 0.6667, 0.1194, 0.6998, -0.007543, 0.6993, 1.308, 0.5893, 1.344, 0.5826, 1.335, 0.6993, 1.297, 0.5213, 1.553, 0.5893, 1.647, 0.5826, 1.656, 0.5105, 1.557, -0.3096, 1.161, -0.3096, 1.285, -0.3212, 1.289, -0.3212, 1.157, 0.5893, 1.344, 0.5213, 1.437, 0.5105, 1.434, 0.5826, 1.335, 0.5893, 1.647, 0.6993, 1.682, 0.6993, 1.694, 0.5826, 1.656, -0.2369, 1.061, -0.3096, 1.161, -0.3212, 1.157, -0.2441, 1.051, 0.07097, 1.161, -0.001713, 1.061, 0.005443, 1.051, 0.08255, 1.157, 0.6993, 1.682, 0.8093, 1.647, 0.816, 1.656, 0.6993, 1.694, -0.1193, 1.023, -0.2369, 1.061, -0.2441, 1.051, -0.1193, 1.011, 0.07097, 1.285, 0.07097, 1.161, 0.08255, 1.157, 0.08255, 1.289, 0.8093, 1.647, 0.8773, 1.553, 0.8881, 1.557, 0.816, 1.656, -0.001713, 1.061, -0.1193, 1.023, -0.1193, 1.011, 0.005443, 1.051, -0.001713, 1.385, 0.07097, 1.285, 0.08255, 1.289, 0.005443, 1.395, 0.8773, 1.553, 0.8773, 1.437, 0.8881, 1.434, 0.8881, 1.557, -0.1193, 1.423, -0.001713, 1.385, 0.005443, 1.395, -0.1193, 1.435, 0.8773, 1.437, 0.8093, 1.344, 0.816, 1.335, 0.8881, 1.434, -0.2369, 1.385, -0.1193, 1.423, -0.1193, 1.435, -0.2441, 1.395, 0.8093, 1.344, 0.6993, 1.308, 0.6993, 1.297, 0.816, 1.335, 0.5213, 1.437, 0.5213, 1.553, 0.5105, 1.557, 0.5105, 1.434, -0.3096, 1.285, -0.2369, 1.385, -0.2441, 1.395, -0.3212, 1.289, 0.01748, -0.2927, -0.08225, -0.19, -0.1211, -0.2217, -0.01535, -0.3306, -0.2225, 0.6205, -0.163, 0.7507, -0.2067, 0.7754, -0.2697, 0.6373, -0.2588, 0.1968, -0.2711, 0.3394, -0.3212, 0.3394, -0.3082, 0.1883, -0.08225, -0.19, -0.163, -0.07185, -0.2067, -0.09648, -0.1211, -0.2217, -0.163, 0.7507, -0.08225, 0.8689, -0.1211, 0.9006, -0.2067, 0.7754, -0.2711, 0.3394, -0.2588, 0.4821, -0.3082, 0.4906, -0.3212, 0.3394, -0.163, -0.07185, -0.2225, 0.05837, -0.2697, 0.04154, -0.2067, -0.09648, -0.08225, 0.8689, 0.01748, 0.9716, -0.01535, 1.009, -0.1211, 0.9006, -0.2588, 0.4821, -0.2225, 0.6205, -0.2697, 0.6373, -0.3082, 0.4906, -0.2225, 0.05837, -0.2588, 0.1968, -0.3082, 0.1883, -0.2697, 0.04154, 0.5231, 0.9963, 0.5231, 1.131, 0.5105, 1.135, 0.5105, 0.9922, 0.7307, 1.282, 0.8591, 1.24, 0.8669, 1.251, 0.7307, 1.295, 1.406, -0.1566, 1.322, -0.2723, 1.33, -0.2837, 1.419, -0.161, 0.5231, 1.131, 0.6024, 1.24, 0.5946, 1.251, 0.5105, 1.135, 0.8591, 1.24, 0.9384, 1.131, 0.951, 1.135, 0.8669, 1.251, 1.406, -0.01358, 1.406, -0.1566, 1.419, -0.161, 1.419, -0.009232, 1.05, 0.1021, 1.186, 0.1463, 1.186, 0.1604, 1.042, 0.1135, 0.9384, 1.131, 0.9384, 0.9963, 0.951, 0.9922, 0.951, 1.135, 1.322, 0.1021, 1.406, -0.01358, 1.419, -0.009232, 1.33, 0.1135, 0.9658, -0.01358, 1.05, 0.1021, 1.042, 0.1135, 0.9524, -0.009231, 0.9384, 0.9963, 0.8591, 0.8872, 0.8669, 0.8764, 0.951, 0.9922, 1.186, 0.1463, 1.322, 0.1021, 1.33, 0.1135, 1.186, 0.1604, 0.9658, -0.1566, 0.9658, -0.01358, 0.9524, -0.009231, 0.9524, -0.161, 0.8591, 0.8872, 0.7307, 0.8455, 0.7307, 0.8322, 0.8669, 0.8764, 1.05, -0.2723, 0.9658, -0.1566, 0.9524, -0.161, 1.042, -0.2837, 0.7307, 0.8455, 0.6024, 0.8872, 0.5946, 0.8764, 0.7307, 0.8322, 1.186, -0.3165, 1.05, -0.2723, 1.042, -0.2837, 1.186, -0.3306, 0.6024, 0.8872, 0.5231, 0.9963, 0.5105, 0.9922, 0.5946, 0.8764, 0.6024, 1.24, 0.7307, 1.282, 0.7307, 1.295, 0.5946, 1.251, 1.322, -0.2723, 1.186, -0.3165, 1.186, -0.3306, 1.33, -0.2837, 0.3589, 0.8577, 0.383, 0.8577, 0.383, 0.8819, 0.3589, 0.8819, 0.427, 0.8832, 0.427, 0.9074, 0.4099, 0.8953, 0.485, 0.9278, 0.485, 0.9487, 0.4653, 0.9348, 0.383, 0.9533, 0.383, 0.9742, 0.3633, 0.9673, 0.4354, 0.8698, 0.4525, 0.8577, 0.4525, 0.8819, 0.461, 0.8322, 0.4851, 0.8322, 0.4851, 0.8564, 0.461, 0.8564, 0.4252, 0.9742, 0.4055, 0.9603, 0.4252, 0.9533, 0.383, 0.9088, 0.383, 0.9297, 0.3633, 0.9157, 0.3844, 0.938, 0.4041, 0.931, 0.4041, 0.952, 0.5061, 0.9055, 0.5061, 0.9264, 0.4864, 0.9125, 0.3844, 0.8322, 0.4086, 0.8322, 0.4086, 0.8564, 0.3844, 0.8564, 0.485, 0.9933, 0.4653, 0.9794, 0.485, 0.9724, 0.4041, 0.9088, 0.4041, 0.9297, 0.3844, 0.9157, 0.5061, 0.9501, 0.5061, 0.971, 0.4864, 0.964, 0.485, 0.9055, 0.485, 0.9264, 0.4653, 0.9125, 0.4099, 0.8322, 0.4341, 0.8322, 0.4341, 0.8564, 0.4099, 0.8564, 0.376, 0.9074, 0.3589, 0.8953, 0.376, 0.8832, 0.4723, 0.8698, 0.4894, 0.8577, 0.4894, 0.8819, 0.3633, 0.9896, 0.383, 0.9756, 0.383, 0.9965, 0.383, 0.952, 0.3633, 0.945, 0.383, 0.931, 0.6543, 0.7933, 0.6212, 0.8308, 0.5304, 0.7361, 0.5694, 0.7046, 0.4502, 0.009125, 0.403, -0.007544, 0.457, -0.1271, 0.5008, -0.1027, 0.4194, 0.3724, 0.37, 0.3808, 0.3589, 0.2501, 0.409, 0.2501, 0.5694, 0.7046, 0.5304, 0.7361, 0.457, 0.6274, 0.5008, 0.603, 0.5008, -0.1027, 0.457, -0.1271, 0.5304, -0.2358, 0.5694, -0.2044, 0.409, 0.2501, 0.3589, 0.2501, 0.37, 0.1194, 0.4194, 0.1279, 0.5008, 0.603, 0.457, 0.6274, 0.403, 0.5078, 0.4502, 0.4911, 0.5694, -0.2044, 0.5304, -0.2358, 0.6212, -0.3306, 0.6543, -0.293, 0.4194, 0.1279, 0.37, 0.1194, 0.403, -0.007544, 0.4502, 0.009125, 0.4502, 0.4911, 0.403, 0.5078, 0.37, 0.3808, 0.4194, 0.3724, 0.9632, 1.375, 0.9524, 1.379, 0.9524, 1.256, 0.9632, 1.259, 1.141, 1.13, 1.141, 1.119, 1.258, 1.157, 1.251, 1.166, 0.1682, 1.061, 0.161, 1.051, 0.2858, 1.011, 0.2858, 1.023, 0.9632, 1.259, 0.9524, 1.256, 1.024, 1.157, 1.031, 1.166, 1.251, 1.166, 1.258, 1.157, 1.33, 1.256, 1.319, 1.259, 0.09549, 1.161, 0.08392, 1.157, 0.161, 1.051, 0.1682, 1.061, 0.2858, 1.423, 0.2858, 1.435, 0.161, 1.395, 0.1682, 1.385, 1.319, 1.259, 1.33, 1.256, 1.33, 1.379, 1.319, 1.375, 0.09549, 1.285, 0.08392, 1.289, 0.08392, 1.157, 0.09549, 1.161, 0.4034, 1.385, 0.4106, 1.395, 0.2858, 1.435, 0.2858, 1.423, 1.319, 1.375, 1.33, 1.379, 1.258, 1.478, 1.251, 1.469, 0.1682, 1.385, 0.161, 1.395, 0.08392, 1.289, 0.09549, 1.285, 0.4761, 1.285, 0.4877, 1.289, 0.4106, 1.395, 0.4034, 1.385, 1.251, 1.469, 1.258, 1.478, 1.141, 1.516, 1.141, 1.504, 0.4761, 1.161, 0.4877, 1.157, 0.4877, 1.289, 0.4761, 1.285, 1.141, 1.504, 1.141, 1.516, 1.024, 1.478, 1.031, 1.469, 0.4034, 1.061, 0.4106, 1.051, 0.4877, 1.157, 0.4761, 1.161, 1.031, 1.469, 1.024, 1.478, 0.9524, 1.379, 0.9632, 1.375, 1.031, 1.166, 1.024, 1.157, 1.141, 1.119, 1.141, 1.13, 0.2858, 1.023, 0.2858, 1.011, 0.4106, 1.051, 0.4034, 1.061, 0.3575, 0.9716, 0.3247, 1.009, 0.219, 0.9006, 0.2578, 0.8689, 0.1176, 0.05837, 0.07038, 0.04154, 0.1334, -0.09648, 0.177, -0.07185, 0.0812, 0.4821, 0.03182, 0.4906, 0.01885, 0.3394, 0.06895, 0.3394, 0.2578, 0.8689, 0.219, 0.9006, 0.1334, 0.7754, 0.177, 0.7507, 0.177, -0.07185, 0.1334, -0.09648, 0.219, -0.2217, 0.2578, -0.19, 0.06895, 0.3394, 0.01885, 0.3394, 0.03182, 0.1883, 0.0812, 0.1968, 0.177, 0.7507, 0.1334, 0.7754, 0.07038, 0.6373, 0.1176, 0.6205, 0.2578, -0.19, 0.219, -0.2217, 0.3247, -0.3306, 0.3575, -0.2927, 0.0812, 0.1968, 0.03182, 0.1883, 0.07038, 0.04154, 0.1176, 0.05837, 0.1176, 0.6205, 0.07038, 0.6373, 0.03182, 0.4906, 0.0812, 0.4821, 1.044, 1.062, 1.037, 1.073, 0.9524, 0.9573, 0.965, 0.9532, 1.044, 0.7091, 1.037, 0.6983, 1.173, 0.6541, 1.173, 0.6674, 0.9658, 0.3357, 0.9524, 0.3314, 1.042, 0.2086, 1.05, 0.22, 0.965, 0.9532, 0.9524, 0.9573, 0.9524, 0.8141, 0.965, 0.8182, 1.173, 0.6674, 1.173, 0.6541, 1.309, 0.6983, 1.301, 0.7091, 0.9658, 0.4788, 0.9524, 0.4831, 0.9524, 0.3314, 0.9658, 0.3357, 1.322, 0.5945, 1.33, 0.6059, 1.186, 0.6527, 1.186, 0.6387, 1.301, 0.7091, 1.309, 0.6983, 1.393, 0.8141, 1.38, 0.8182, 1.05, 0.5945, 1.042, 0.6059, 0.9524, 0.4831, 0.9658, 0.4788, 1.406, 0.4788, 1.419, 0.4831, 1.33, 0.6059, 1.322, 0.5945, 1.38, 0.8182, 1.393, 0.8141, 1.393, 0.9573, 1.38, 0.9532, 1.186, 0.6387, 1.186, 0.6527, 1.042, 0.6059, 1.05, 0.5945, 1.406, 0.3357, 1.419, 0.3314, 1.419, 0.4831, 1.406, 0.4788, 1.38, 0.9532, 1.393, 0.9573, 1.309, 1.073, 1.301, 1.062, 1.322, 0.22, 1.33, 0.2086, 1.419, 0.3314, 1.406, 0.3357, 1.301, 1.062, 1.309, 1.073, 1.173, 1.117, 1.173, 1.104, 1.186, 0.1758, 1.186, 0.1618, 1.33, 0.2086, 1.322, 0.22, 1.173, 1.104, 1.173, 1.117, 1.037, 1.073, 1.044, 1.062, 0.965, 0.8182, 0.9524, 0.8141, 1.037, 0.6983, 1.044, 0.7091, 1.05, 0.22, 1.042, 0.2086, 1.186, 0.1618, 1.186, 0.1758, 0.3844, 0.8577, 0.4086, 0.8577, 0.4086, 0.8819, 0.3844, 0.8819, 0.5079, 0.8819, 0.4908, 0.8698, 0.5079, 0.8577, 0.4539, 0.8698, 0.471, 0.8577, 0.471, 0.8819, 0.5061, 0.9933, 0.4864, 0.9794, 0.5061, 0.9724, 0.4865, 0.8443, 0.5036, 0.8322, 0.5036, 0.8564, 0.3589, 0.8322, 0.383, 0.8322, 0.383, 0.8564, 0.3589, 0.8564, 0.4455, 0.9074, 0.4284, 0.8953, 0.4455, 0.8832, 0.4252, 0.952, 0.4055, 0.945, 0.4252, 0.931, 0.4653, 0.964, 0.485, 0.9501, 0.485, 0.971, 0.485, 0.9042, 0.4653, 0.8972, 0.485, 0.8832, 0.4354, 0.8564, 0.4354, 0.8322, 0.4596, 0.8322, 0.4596, 0.8564, 0.4639, 0.9074, 0.4468, 0.8953, 0.4639, 0.8832, 0.4463, 0.952, 0.4266, 0.945, 0.4463, 0.931, 0.4041, 0.9742, 0.3844, 0.9603, 0.4041, 0.9533, 0.5079, 0.8832, 0.5079, 0.9042, 0.4881, 0.8902, 1.002, 1.168, 1.002, 1.074, 1.08, 1.074, 1.08, 1.168, 1.08, 0.6815, 1.08, 0.7751, 1.002, 0.7751, 1.002, 0.6815, 1.08, 0.3578, 1.08, 0.4504, 1.002, 0.4504, 1.002, 0.3578, 1.08, 0.6199, 1.08, 0.6815, 1.002, 0.6815, 1.002, 0.6199, 1.002, 1.23, 1.002, 1.168, 1.08, 1.168, 1.08, 1.23, 1.002, 1.29, 1.002, 1.23, 1.08, 1.23, 1.08, 1.29, 0.4102, 0.065, 0.382, 0.0313, 0.4102, -0.02193, 1.08, 0.5596, 1.08, 0.6199, 1.002, 0.6199, 1.002, 0.5596, 0.7029, 0.05173, 0.6673, -0.02193, 0.7029, -0.04088, 1.08, 0.5192, 1.08, 0.5596, 1.002, 0.5596, 1.002, 0.5192, 0.4459, 0.05173, 0.4102, 0.065, 0.4102, -0.02193, 0.4459, -0.04088, 1.002, 1.33, 1.002, 1.29, 1.08, 1.29, 1.08, 1.33, 1.002, 1.399, 1.002, 1.33, 1.08, 1.33, 1.08, 1.399, 0.5147, 0.05173, 0.4459, 0.05173, 0.4459, -0.04088, 0.5147, -0.04088, 1.08, 0.4504, 1.08, 0.5192, 1.002, 0.5192, 1.002, 0.4504, 0.7717, 0.05173, 0.7029, 0.05173, 0.7029, -0.04088, 0.7717, -0.04088, 0.7717, 0.5766, 0.7029, 0.5766, 0.7029, 0.4839, 0.7717, 0.4839, 0.7414, 0.2678, 0.7029, 0.2678, 0.7029, 0.05173, 0.7717, 0.05173, 0.5147, 0.5766, 0.4459, 0.5766, 0.4459, 0.4839, 0.5147, 0.4839, 0.4844, 0.2678, 0.4459, 0.2678, 0.4459, 0.05173, 0.5147, 0.05173, 0.4459, 0.5766, 0.4102, 0.5576, 0.4459, 0.4839, 0.4459, 0.2678, 0.4102, 0.2678, 0.4102, 0.065, 0.4459, 0.05173, 0.7029, 0.5766, 0.6673, 0.5576, 0.7029, 0.4839, 0.7029, 0.2678, 0.6673, 0.2678, 0.6673, -0.02193, 0.7029, 0.05173, 0.6673, 0.2678, 0.639, 0.2678, 0.639, 0.0313, 0.6673, -0.02193, 0.4102, 0.2678, 0.382, 0.2678, 0.382, 0.0313, 0.4102, 0.065, 0.382, 0.2678, 0.3239, 0.2678, 0.3239, 0.05181, 0.382, 0.0313, 0.639, 0.2678, 0.5809, 0.2678, 0.5809, 0.05181, 0.639, 0.0313, 1.08, 0.9247, 1.08, 1.074, 1.002, 1.074, 1.002, 0.9247, 1.08, -0.167, 1.08, -0.0744, 1.002, -0.0744, 1.002, -0.167, 1.077, 0.1417, 1.08, 0.3578, 1.002, 0.3578, 1.002, 0.1417, 0.5809, 0.2678, 0.5149, 0.2678, 0.5149, 0.1182, 0.5809, 0.05181, 0.3239, 0.2678, 0.2578, 0.2678, 0.2578, 0.1182, 0.3239, 0.05181, 0.3239, 0.4839, 0.2578, 0.4175, 0.2578, 0.2678, 0.3239, 0.2678, 0.5809, 0.4839, 0.5149, 0.4175, 0.5149, 0.2678, 0.5809, 0.2678, 1.08, -0.0744, 1.077, 0.1417, 1.002, 0.1417, 1.002, -0.0744, 1.08, 0.7751, 1.08, 0.9247, 1.002, 0.9247, 1.002, 0.7751, 0.639, 0.5044, 0.5809, 0.4839, 0.5809, 0.2678, 0.639, 0.2678, 0.382, 0.5044, 0.3239, 0.4839, 0.3239, 0.2678, 0.382, 0.2678, 0.4102, 0.5576, 0.382, 0.5044, 0.382, 0.2678, 0.4102, 0.2678, 0.6673, 0.5576, 0.639, 0.5044, 0.639, 0.2678, 0.6673, 0.2678, 0.7029, 0.4839, 0.6673, 0.5576, 0.6673, 0.2678, 0.7029, 0.2678, 0.4459, 0.4839, 0.4102, 0.5576, 0.4102, 0.2678, 0.4459, 0.2678, 0.5147, 0.4839, 0.4459, 0.4839, 0.4459, 0.2678, 0.4844, 0.2678, 0.7717, 0.4839, 0.7029, 0.4839, 0.7029, 0.2678, 0.7414, 0.2678, 0.6527, 0.4638, 0.6527, 0.5574, 0.5743, 0.5574, 0.5743, 0.4638, 0.5743, 0.9503, 0.5743, 0.8566, 0.6527, 0.8566, 0.6527, 0.9503, 0.5743, 1.274, 0.5743, 1.181, 0.6527, 1.181, 0.6527, 1.274, 0.5743, 1.012, 0.5743, 0.9503, 0.6527, 0.9503, 0.6527, 1.012, 0.6527, 0.4021, 0.6527, 0.4638, 0.5743, 0.4638, 0.5743, 0.4021, 0.6527, 0.3419, 0.6527, 0.4021, 0.5743, 0.4021, 0.5743, 0.3419, 1.244, 1.567, 1.272, 1.6, 1.244, 1.654, 0.5743, 1.072, 0.5743, 1.012, 0.6527, 1.012, 0.6527, 1.072, 0.9515, 1.58, 0.9871, 1.654, 0.9515, 1.673, 0.5743, 1.113, 0.5743, 1.072, 0.6527, 1.072, 0.6527, 1.113, 1.209, 1.58, 1.244, 1.567, 1.244, 1.654, 1.209, 1.673, 0.6527, 0.3015, 0.6527, 0.3419, 0.5743, 0.3419, 0.5743, 0.3015, 0.6527, 0.2327, 0.6527, 0.3015, 0.5743, 0.3015, 0.5743, 0.2327, 1.14, 1.58, 1.209, 1.58, 1.209, 1.673, 1.14, 1.673, 0.5743, 1.181, 0.5743, 1.113, 0.6527, 1.113, 0.6527, 1.181, 0.8827, 1.58, 0.9515, 1.58, 0.9515, 1.673, 0.8827, 1.673, 0.8827, 1.055, 0.9515, 1.055, 0.9515, 1.148, 0.8827, 1.148, 0.913, 1.364, 0.9515, 1.364, 0.9515, 1.58, 0.8827, 1.58, 1.14, 1.055, 1.209, 1.055, 1.209, 1.148, 1.14, 1.148, 1.17, 1.364, 1.209, 1.364, 1.209, 1.58, 1.14, 1.58, 1.209, 1.055, 1.244, 1.074, 1.209, 1.148, 1.209, 1.364, 1.244, 1.364, 1.244, 1.567, 1.209, 1.58, 0.9515, 1.055, 0.9871, 1.074, 0.9515, 1.148, 0.9515, 1.364, 0.9871, 1.364, 0.9871, 1.654, 0.9515, 1.58, 0.9871, 1.364, 1.015, 1.364, 1.015, 1.6, 0.9871, 1.654, 1.244, 1.364, 1.272, 1.364, 1.272, 1.6, 1.244, 1.567, 1.272, 1.364, 1.331, 1.364, 1.331, 1.58, 1.272, 1.6, 1.015, 1.364, 1.073, 1.364, 1.073, 1.58, 1.015, 1.6, 0.5743, 0.707, 0.5743, 0.5574, 0.6527, 0.5574, 0.6527, 0.707, 0.5743, 1.799, 0.5743, 1.706, 0.6527, 1.706, 0.6527, 1.799, 0.5775, 1.49, 0.5743, 1.274, 0.6527, 1.274, 0.6527, 1.49, 1.073, 1.364, 1.139, 1.364, 1.139, 1.514, 1.073, 1.58, 1.331, 1.364, 1.397, 1.364, 1.397, 1.514, 1.331, 1.58, 1.331, 1.148, 1.397, 1.214, 1.397, 1.364, 1.331, 1.364, 1.073, 1.148, 1.139, 1.214, 1.139, 1.364, 1.073, 1.364, 0.5743, 1.706, 0.5775, 1.49, 0.6527, 1.49, 0.6527, 1.706, 0.5743, 0.8566, 0.5743, 0.707, 0.6527, 0.707, 0.6527, 0.8566, 1.015, 1.127, 1.073, 1.148, 1.073, 1.364, 1.015, 1.364, 1.272, 1.127, 1.331, 1.148, 1.331, 1.364, 1.272, 1.364, 1.244, 1.074, 1.272, 1.127, 1.272, 1.364, 1.244, 1.364, 0.9871, 1.074, 1.015, 1.127, 1.015, 1.364, 0.9871, 1.364, 0.9515, 1.148, 0.9871, 1.074, 0.9871, 1.364, 0.9515, 1.364, 1.209, 1.148, 1.244, 1.074, 1.244, 1.364, 1.209, 1.364, 1.14, 1.148, 1.209, 1.148, 1.209, 1.364, 1.17, 1.364, 0.8827, 1.148, 0.9515, 1.148, 0.9515, 1.364, 0.913, 1.364, 0.6556, 0.6424, 0.787, 0.6424, 0.8089, 0.779, 0.6337, 0.779, 0.4802, 0.6424, 0.6116, 0.6424, 0.6335, 0.779, 0.4583, 0.779, 0.8845, 0.3709, 0.8091, 0.3709, 0.8091, 0.2325, 0.8845, 0.2325, 1.048, 0.9623, 1.124, 0.9623, 1.124, 1.101, 1.048, 1.101, 1.048, 0.5472, 1.124, 0.5472, 1.124, 0.6855, 1.048, 0.6855, 1.048, 0.6855, 1.124, 0.6855, 1.124, 0.8239, 1.048, 0.8239, 1.048, 0.8239, 1.124, 0.8239, 1.124, 0.9623, 1.048, 0.9623, 0.8845, 0.786, 0.8091, 0.786, 0.8091, 0.6476, 0.8845, 0.6476, 0.8845, 0.6476, 0.8091, 0.6476, 0.8091, 0.5093, 0.8845, 0.5093, 0.8845, 0.5093, 0.8091, 0.5093, 0.8091, 0.3709, 0.8845, 0.3709, 0.4583, 0.2325, 0.6335, 0.2325, 0.6116, 0.3691, 0.4802, 0.3691, 0.4802, 0.3691, 0.6116, 0.3691, 0.6335, 0.5058, 0.4583, 0.5058, 0.4583, 0.5058, 0.6335, 0.5058, 0.6116, 0.6424, 0.4802, 0.6424, 0.6337, 0.2325, 0.8089, 0.2325, 0.787, 0.3691, 0.6556, 0.3691, 0.6556, 0.3691, 0.787, 0.3691, 0.8089, 0.5058, 0.6337, 0.5058, 0.6337, 0.5058, 0.8089, 0.5058, 0.787, 0.6424, 0.6556, 0.6424, 0.9054, 0.5091, 1.037, 0.5091, 1.059, 0.6458, 0.8835, 0.6458, 0.7301, 0.5091, 0.8614, 0.5091, 0.8833, 0.6458, 0.7081, 0.6458, 1.134, 0.2376, 1.059, 0.2376, 1.059, 0.09927, 1.134, 0.09927, 1.298, 0.829, 1.373, 0.829, 1.373, 0.9674, 1.298, 0.9674, 1.298, 0.4139, 1.373, 0.4139, 1.373, 0.5523, 1.298, 0.5523, 1.298, 0.5523, 1.373, 0.5523, 1.373, 0.6907, 1.298, 0.6907, 1.298, 0.6907, 1.373, 0.6907, 1.373, 0.829, 1.298, 0.829, 1.134, 0.6528, 1.059, 0.6528, 1.059, 0.5144, 1.134, 0.5144, 1.134, 0.5144, 1.059, 0.5144, 1.059, 0.376, 1.134, 0.376, 1.134, 0.376, 1.059, 0.376, 1.059, 0.2376, 1.134, 0.2376, 0.7081, 0.09927, 0.8833, 0.09927, 0.8614, 0.2359, 0.7301, 0.2359, 0.7301, 0.2359, 0.8614, 0.2359, 0.8833, 0.3725, 0.7081, 0.3725, 0.7081, 0.3725, 0.8833, 0.3725, 0.8614, 0.5091, 0.7301, 0.5091, 0.8835, 0.09927, 1.059, 0.09927, 1.037, 0.2359, 0.9054, 0.2359, 0.9054, 0.2359, 1.037, 0.2359, 1.059, 0.3725, 0.8835, 0.3725, 0.8835, 0.3725, 1.059, 0.3725, 1.037, 0.5091, 0.9054, 0.5091, 0.2657, 0.6222, 0.2676, 0.6467, 0.2995, 0.6378, 0.2977, 0.6235, 0.223, 0.4431, 0.2043, 0.613, 0.2349, 0.6162, 0.2539, 0.4465, 0.2855, 0.4501, 0.2657, 0.6222, 0.2977, 0.6235, 0.3159, 0.4534, 0.3958, 0.7332, 0.3785, 0.5589, 0.3476, 0.5646, 0.3649, 0.7363, 0.2539, 0.4465, 0.2349, 0.6162, 0.2657, 0.6222, 0.2855, 0.4501, 0.4272, 0.7302, 0.4108, 0.5574, 0.3785, 0.5589, 0.3958, 0.7332, 0.3649, 0.7363, 0.3476, 0.5646, 0.3162, 0.5668, 0.3329, 0.7395, 0.4122, 0.543, 0.4179, 0.5297, 0.3907, 0.5124, 0.3804, 0.5347, 0.3785, 0.5589, 0.3804, 0.5347, 0.3496, 0.5279, 0.3476, 0.5646, 0.2349, 0.6162, 0.2363, 0.6532, 0.2676, 0.6467, 0.2657, 0.6222, 0.4108, 0.5574, 0.4122, 0.543, 0.3804, 0.5347, 0.3785, 0.5589, 0.3476, 0.5646, 0.3496, 0.5279, 0.3201, 0.5199, 0.3162, 0.5668, 0.2043, 0.613, 0.2062, 0.6592, 0.2363, 0.6532, 0.2349, 0.6162, 0.3907, 0.5124, 0.4073, 0.4956, 0.3911, 0.4672, 0.3642, 0.4946, 0.3496, 0.5279, 0.3642, 0.4946, 0.3393, 0.4773, 0.3201, 0.5199, 0.2062, 0.6592, 0.2233, 0.7039, 0.2506, 0.6874, 0.2363, 0.6532, 0.2676, 0.6467, 0.2779, 0.6695, 0.3058, 0.651, 0.2995, 0.6378, 0.3804, 0.5347, 0.3907, 0.5124, 0.3642, 0.4946, 0.3496, 0.5279, 0.2363, 0.6532, 0.2506, 0.6874, 0.2779, 0.6695, 0.2676, 0.6467, 0.5565, 0.8066, 0.5565, 0.7751, 0.5292, 0.7593, 0.5019, 0.7751, 0.5019, 0.8066, 0.5292, 0.8224, 0.2506, 0.6874, 0.278, 0.7162, 0.2949, 0.687, 0.2779, 0.6695, 0.4179, 0.5297, 0.4272, 0.519, 0.4073, 0.4956, 0.3907, 0.5124, 0.3642, 0.4946, 0.3911, 0.4672, 0.3712, 0.4431, 0.3393, 0.4773, 0.2233, 0.7039, 0.256, 0.7416, 0.278, 0.7162, 0.2506, 0.6874, 0.2779, 0.6695, 0.2949, 0.687, 0.3159, 0.6622, 0.3058, 0.651, 0.4964, 0.5436, 0.5065, 0.5531, 0.5111, 0.4431, 0.5943, 0.4914, 0.5207, 0.5505, 0.5253, 0.5376, 0.4275, 0.5898, 0.4275, 0.492, 0.5152, 0.528, 0.501, 0.5307, 0.5943, 0.5892, 0.5106, 0.638, 0.5065, 0.5531, 0.5207, 0.5505, 0.4275, 0.492, 0.5111, 0.4431, 0.5253, 0.5376, 0.5152, 0.528, 0.5106, 0.638, 0.4275, 0.5898, 0.501, 0.5307, 0.4964, 0.5436, 0.5943, 0.4914, 0.5943, 0.5892, 0.2043, 0.7633, 0.2414, 0.7419, 0.2785, 0.7633, 0.2785, 0.8062, 0.2414, 0.8276, 0.2043, 0.8062, 0.3527, 0.7835, 0.3513, 0.7902, 0.3162, 0.8123, 0.3162, 0.7636, 0.485, 0.7903, 0.4646, 0.7785, 0.4646, 0.7593, 0.5017, 0.7807, 0.4646, 0.7785, 0.4441, 0.7903, 0.4275, 0.7807, 0.4646, 0.7593, 0.4441, 0.7903, 0.4441, 0.814, 0.4275, 0.8236, 0.4275, 0.7807, 0.4441, 0.814, 0.4646, 0.8258, 0.4646, 0.845, 0.4275, 0.8236, 0.4646, 0.8258, 0.485, 0.814, 0.5017, 0.8236, 0.4646, 0.845, 0.485, 0.814, 0.485, 0.7903, 0.5017, 0.7807, 0.5017, 0.8236, 0.5568, 0.7711, 0.5773, 0.7593, 0.5977, 0.7711, 0.5977, 0.7948, 0.5773, 0.8066, 0.5568, 0.7948, 0.357, 0.7943, 0.3638, 0.7925, 0.4002, 0.8123, 0.3577, 0.8357, 0.3594, 0.7812, 0.3527, 0.7835, 0.3162, 0.7636, 0.3584, 0.7397, 0.3513, 0.7902, 0.357, 0.7943, 0.3577, 0.8357, 0.3162, 0.8123, 0.3638, 0.7925, 0.3649, 0.7858, 0.4002, 0.7638, 0.4002, 0.8123, 0.3649, 0.7858, 0.3594, 0.7812, 0.3584, 0.7397, 0.4002, 0.7638, 0.4275, 0.7383, 0.4946, 0.7383, 0.4443, 0.7591, 0.562, 0.7383, 0.5452, 0.7591, 0.4949, 0.7383, 0.2874, 0.8543, 0.2606, 0.8543, 0.2606, 0.836, 0.2874, 0.836, 0.2971, 0.7419, 0.2971, 0.7963, 0.2788, 0.7963, 0.2788, 0.7419, 0.4004, 0.7942, 0.4004, 0.7397, 0.4187, 0.7397, 0.4187, 0.7942, 0.5019, 0.8226, 0.5415, 0.8226, 0.5415, 0.8409, 0.5019, 0.8409, 0.3734, 0.8543, 0.3304, 0.8543, 0.3304, 0.836, 0.3734, 0.836, 0.562, 0.6591, 0.5452, 0.6987, 0.4949, 0.6987, 0.4949, 0.6591, 0.4275, 0.6591, 0.4946, 0.6591, 0.4946, 0.6987, 0.4443, 0.6987, 0.3304, 0.8543, 0.2874, 0.8543, 0.2874, 0.836, 0.3304, 0.836, 0.5452, 0.6987, 0.562, 0.7383, 0.4949, 0.7383, 0.4949, 0.6987, 0.4443, 0.6987, 0.4946, 0.6987, 0.4946, 0.7383, 0.4275, 0.7383, 0.4443, 0.6383, 0.4946, 0.6591, 0.4275, 0.6591, 0.5452, 0.6383, 0.562, 0.6591, 0.4949, 0.6591, 0.4002, 0.8543, 0.3734, 0.8543, 0.3734, 0.836, 0.4002, 0.836, 0.5415, 0.8226, 0.5811, 0.8226, 0.5811, 0.8409, 0.5415, 0.8409])
me_prop_cask.materials.append(mat_wood_boards)
me_prop_cask.materials.append(mat_metal)
me_prop_cask.materials.append(mat_wood)
me_prop_cask.use_remesh_fix_poles = True
me_prop_cask.use_remesh_preserve_attributes = False
me_prop_cask.update()

# ---- objects
ob_prop_cask = bpy.data.objects.new('prop-cask', me_prop_cask)

# ---- transforms, parenting, visibility, modifiers, constraints
ob_prop_cask.location = (0.0, 0.0, 0.0)
ob_prop_cask.rotation_euler = (1.571, -0.0, 0.0)
_m = ob_prop_cask.modifiers.new('EdgeSplit', 'EDGE_SPLIT')
_m.use_edge_angle = False

# ---- collection membership
col_collection.objects.link(ob_prop_cask)

# ---- scene / render settings (as saved in the file)
scene.frame_start = 1; scene.frame_end = 250; scene.frame_set(133)
scene.render.engine = 'CYCLES'
scene.cycles.use_denoising = False
scene.cycles.samples = 128
scene.cycles.sampling_pattern = 'TABULATED_SOBOL'
scene.cycles.use_adaptive_sampling = False
scene.cycles.use_light_tree = False
scene.view_settings.view_transform = 'Filmic'
bpy.context.view_layer.update()

# ---- added for rendering (the .blend has no active camera and no usable light): camera, sun
cam_auto = bpy.data.cameras.new('AutoCamera')
cam_auto.lens = 50.0
cam_auto.sensor_width = 36.0
cam_auto.clip_end = 1000.0
ob_auto_camera = bpy.data.objects.new('AutoCamera', cam_auto)
scene.collection.objects.link(ob_auto_camera)
ob_auto_camera.location = (1.3351, -1.69472, 1.49953)
ob_auto_camera.rotation_euler = (1.09748, -7.21219e-08, 0.694738)
scene.camera = ob_auto_camera
light_auto_sun = bpy.data.lights.new('AutoSun', 'SUN')
light_auto_sun.energy = 3.0
light_auto_sun.angle = 0.0523599
ob_auto_sun = bpy.data.objects.new('AutoSun', light_auto_sun)
scene.collection.objects.link(ob_auto_sun)
ob_auto_sun.rotation_euler = (0.872665, 0.174533, 0.523599)
bpy.context.view_layer.update()
